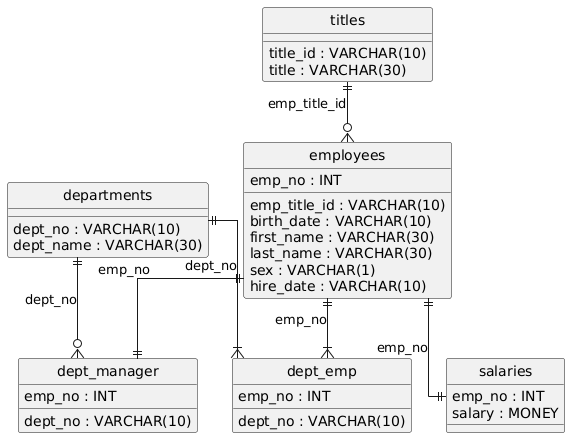

The diagram above was rendered by PlantUML. Its source (embedded in the PNG):
@startuml
hide circle
skinparam linetype ortho

entity "departments" as departments {
  dept_no : VARCHAR(10)
  dept_name : VARCHAR(30)
}

entity "titles" as titles {
  title_id : VARCHAR(10)
  title : VARCHAR(30)
}

entity "employees" as employees {
  emp_no : INT
  emp_title_id : VARCHAR(10)
  birth_date : VARCHAR(10)
  first_name : VARCHAR(30)
  last_name : VARCHAR(30)
  sex : VARCHAR(1)
  hire_date : VARCHAR(10)
}

entity "salaries" as salaries {
  emp_no : INT
  salary : MONEY
}

entity "dept_emp" as dept_emp {
  emp_no : INT
  dept_no : VARCHAR(10)
}

entity "dept_manager" as dept_manager {
  dept_no : VARCHAR(10)
  emp_no : INT
}

titles ||--o{ employees : "emp_title_id"
employees ||--|| salaries : "emp_no"
employees ||--|{ dept_emp : "emp_no"
departments ||--|{ dept_emp : "dept_no"
departments ||--o{ dept_manager : "dept_no"
employees ||--|| dept_manager : "emp_no"
@enduml